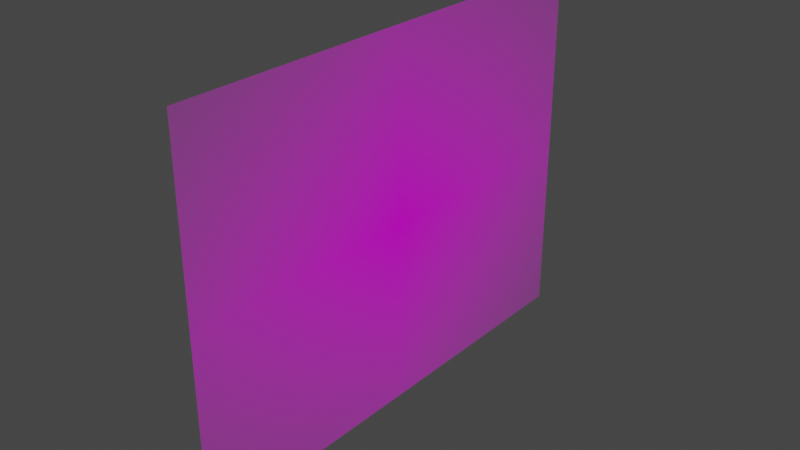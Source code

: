 # Source: 79016.blend  (saved by Blender 3.3.6; exported with 4.5.12 LTS)
import bpy
from mathutils import Matrix  # noqa: F401  (used for matrix-valued properties, if any)

bpy.ops.wm.read_factory_settings(use_empty=True)
scene = bpy.context.scene
scene.name = 'Scene'

# ---- collections
col_collection = bpy.data.collections.new('Collection'); scene.collection.children.link(col_collection)

# ---- images (referenced by path relative to the original .blend; pixels are not part of the script)
import os
ASSET_DIR = os.environ.get("B2B_ASSET_DIR", "")  # directory of the original .blend (textures are referenced by path, not embedded)
HERE = os.path.dirname(os.path.abspath(__file__))  # packed textures are extracted next to this script under _unpacked/

def load_image(name, relpath, width, height, colorspace="sRGB"):
    """Load a texture the original file referenced (path relative to the .blend, or extracted next to this script)."""
    p = next((c for c in (os.path.join(HERE, relpath), os.path.join(ASSET_DIR, relpath)) if relpath and os.path.exists(c)), "")
    if p:
        img = bpy.data.images.load(p, check_existing=True)
        img.name = name
    else:  # same state as the original file: an image datablock whose file is absent (Cycles renders it pink)
        img = bpy.data.images.new(name, width, height)
        img.source = "FILE"
        img.filepath = "//" + (relpath or name)
    img.colorspace_settings.name = colorspace
    return img
img_79016_png_001 = load_image('79016.png.001', '79016.png', 1024, 1024, 'sRGB')

# ---- materials (node trees are filled in below, after node groups)
mat_79016 = bpy.data.materials.new('79016')
mat_79016.use_transparent_shadow = False

# ---- material node trees
mat_79016.use_nodes = True; mat_79016.node_tree.nodes.clear()
_N = mat_79016.node_tree.nodes; _L = mat_79016.node_tree.links
n0 = _N.new('ShaderNodeOutputMaterial'); n0.name = 'Material Output'; n0.location = (300, 300)
n1 = _N.new('ShaderNodeTexImage'); n1.name = 'Image Texture'; n1.location = (-200, 300)
n1.image = img_79016_png_001
n1.extension = 'CLIP'
n2 = _N.new('ShaderNodeBsdfPrincipled'); n2.name = 'Principled BSDF'; n2.location = (0, 300)
n2.distribution = 'GGX'
n2.subsurface_method = 'RANDOM_WALK_SKIN'
n2.inputs[3].default_value = 1.45
n2.inputs[27].default_value = (0.0, 0.0, 0.0, 1.0)
n2.inputs[28].default_value = 1.0
_L.new(n1.outputs[0], n2.inputs[0])
_L.new(n1.outputs[1], n2.inputs[4])
_L.new(n2.outputs[0], n0.inputs[0])
n0.is_active_output = True

# ---- world
world_world = bpy.data.worlds.new('World'); scene.world = world_world
world_world.use_nodes = True; world_world.node_tree.nodes.clear()
_N = world_world.node_tree.nodes; _L = world_world.node_tree.links
n0 = _N.new('ShaderNodeOutputWorld'); n0.name = 'World Output'; n0.location = (300, 300)
n1 = _N.new('ShaderNodeBackground'); n1.name = 'Background'; n1.location = (10, 300)
n1.inputs[0].default_value = (0.05088, 0.05088, 0.05088, 1.0)
_L.new(n1.outputs[0], n0.inputs[0])
n0.is_active_output = True
world_world.color = (0.05088, 0.05088, 0.05088)
world_world.use_sun_shadow = False
world_world.sun_shadow_jitter_overblur = 0.0

# ---- meshes
me_79016 = bpy.data.meshes.new('79016')
me_79016.from_pydata([(-0.6579, -0.5, 0.0), (0.6579, -0.5, 0.0), (-0.6579, 0.5, 0.0), (0.6579, 0.5, 0.0)], [], [(0, 1, 3, 2)])
_uv = me_79016.uv_layers.new(name='UVMap')
_uv.uv.foreach_set('vector', [0.0, 0.0, 1.0, 0.0, 1.0, 1.0, 0.0, 1.0])
me_79016.materials.append(mat_79016)
me_79016.update()

# ---- objects
ob_79016 = bpy.data.objects.new('79016', me_79016)

# ---- transforms, parenting, visibility, modifiers, constraints
ob_79016.location = (0.0, 0.0, 0.0)
ob_79016.delta_rotation_euler = (1.571, -0.0, 1.571)

# ---- collection membership
col_collection.objects.link(ob_79016)

# ---- scene / render settings (as saved in the file)
scene.frame_start = 1; scene.frame_end = 250; scene.frame_set(1)
scene.render.engine = 'BLENDER_EEVEE_NEXT'
scene.cycles.sampling_pattern = 'TABULATED_SOBOL'
scene.cycles.use_light_tree = False
scene.view_settings.view_transform = 'Filmic'
bpy.context.view_layer.update()

# ---- added for rendering (the .blend has no active camera and no usable light): camera, sun
cam_auto = bpy.data.cameras.new('AutoCamera')
cam_auto.lens = 50.0
cam_auto.sensor_width = 36.0
cam_auto.clip_end = 1000.0
ob_auto_camera = bpy.data.objects.new('AutoCamera', cam_auto)
scene.collection.objects.link(ob_auto_camera)
ob_auto_camera.location = (1.52909, -1.8349, 1.22327)
ob_auto_camera.rotation_euler = (1.09748, -7.21219e-08, 0.694738)
scene.camera = ob_auto_camera
light_auto_sun = bpy.data.lights.new('AutoSun', 'SUN')
light_auto_sun.energy = 3.0
light_auto_sun.angle = 0.0523599
ob_auto_sun = bpy.data.objects.new('AutoSun', light_auto_sun)
scene.collection.objects.link(ob_auto_sun)
ob_auto_sun.rotation_euler = (0.872665, 0.174533, 0.523599)
bpy.context.view_layer.update()
